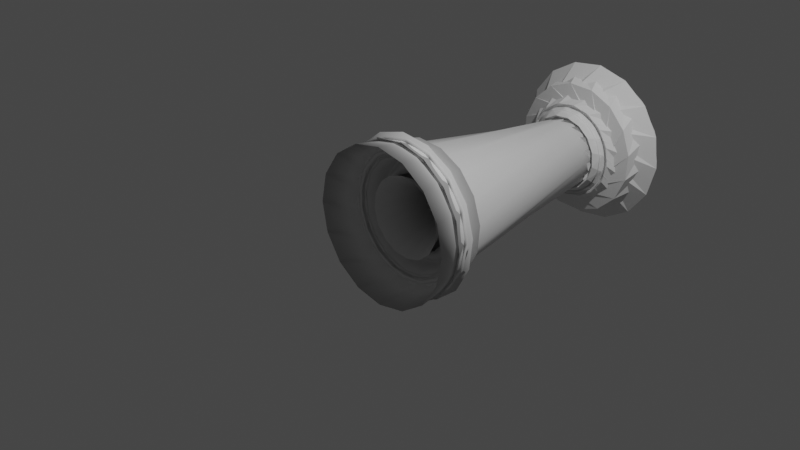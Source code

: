 # Source: rook.blend  (saved by Blender 3.3.6; exported with 4.5.12 LTS)
import bpy
from mathutils import Matrix  # noqa: F401  (used for matrix-valued properties, if any)

bpy.ops.wm.read_factory_settings(use_empty=True)
scene = bpy.context.scene
scene.name = 'Scene'

# ---- collections
col_collection = bpy.data.collections.new('Collection'); scene.collection.children.link(col_collection)

# ---- world
world_world = bpy.data.worlds.new('World'); scene.world = world_world
world_world.use_nodes = True; world_world.node_tree.nodes.clear()
_N = world_world.node_tree.nodes; _L = world_world.node_tree.links
n0 = _N.new('ShaderNodeOutputWorld'); n0.name = 'World Output'; n0.location = (300, 300)
n1 = _N.new('ShaderNodeBackground'); n1.name = 'Background'; n1.location = (10, 300)
n1.inputs[0].default_value = (0.05088, 0.05088, 0.05088, 1.0)
_L.new(n1.outputs[0], n0.inputs[0])
n0.is_active_output = True
world_world.color = (0.05088, 0.05088, 0.05088)
world_world.use_sun_shadow = False
world_world.sun_shadow_jitter_overblur = 0.0

# ---- cameras
cam_camera = bpy.data.cameras.new('Camera')
cam_camera.clip_end = 100.0
cam_camera.ortho_scale = 7.314

# ---- lights
light_light = bpy.data.lights.new('Light', 'POINT')
light_light.transmission_factor = 0.0
light_light.energy = 1000.0
light_light.shadow_soft_size = 0.1
light_light.shadow_maximum_resolution = 0.006
light_light.use_absolute_resolution = True

# ---- meshes
me_vert = bpy.data.meshes.new('Vert')
me_vert.from_pydata([(2.68, 0.1836, 0.1389), (2.766, 0.294, -0.1305), (2.209, 0.3853, -0.02508), (2.718, 0.3606, 0.26), (2.654, 0.3542, 0.2855), (2.663, 0.3751, 0.2867), (2.65, 0.3825, 0.3174), (2.669, 0.2759, 0.2335), (2.647, 0.2934, 0.2643), (0.3499, 0.2749, 0.6541), (0.329, 0.2617, 0.6818), (0.2234, 0.2631, 0.6021), (0.1892, 0.3094, 0.6335), (0.1829, 0.3124, 0.6476), (0.07756, 0.3165, 0.5694), (0.3306, 0.2832, 0.6964), (0.3549, 0.3326, 0.6918), (0.3794, 0.3557, 0.6655), (0.2791, 0.372, 0.588), (-0.2673, 0.3234, 0.8171), (0.3742, 0.3689, 0.6857), (0.2828, 0.3954, 0.6002), (0.2688, 0.406, 0.6346), (0.2015, 0.4052, 0.6886), (0.1854, 0.4121, 0.7238), (0.1811, 0.403, 0.7312), (0.1736, 0.3925, 0.7296), (0.1469, 0.3617, 0.7536), (0.1363, 0.4056, 0.8086), (0.1262, 0.3271, 0.7635), (0.1157, 0.3351, 0.7893), (0.1051, 0.2878, 0.7703), (0.1118, 0.2865, 0.757), (-0.02496, 0.2807, 0.8342), (0.09881, 0.2414, 0.7443), (0.1105, 0.2503, 0.7301), (0.09872, 0.2298, 0.7351), (0.1035, 0.2072, 0.708), (0.1174, 0.2257, 0.6975), (0.1066, 0.1969, 0.694), (0.1167, 0.1833, 0.6644), (0.1306, 0.2057, 0.657), (0.1223, 0.1787, 0.6503), (0.136, 0.1731, 0.6206), (0.1446, 0.1922, 0.6203), (0.1405, 0.1689, 0.6089), (0.3294, 0.1248, 0.57), (0.3549, 0.1377, 0.5337), (0.3413, 0.1094, 0.5357), (0.2528, 0.1025, 0.4177), (0.3581, 0.1012, 0.4982), (0.3721, 0.1314, 0.4969), (0.6693, 0.2176, 0.09329), (0.3726, 0.05644, 0.4353), (0.6733, 0.142, 0.02455), (0.08342, 0.4557, -0.03415), (2.819, -0.351, -0.105), (3.093, -0.3818, -0.02868), (2.819, -0.3454, -0.03645), (3.093, -0.3759, 0.04335), (2.811, -0.3199, 0.1142), (2.732, -0.3851, 0.2837), (2.844, -0.3024, 0.08643), (2.812, -0.1929, 0.7422), (2.805, -0.2936, 0.2057), (3.193, -0.02948, 0.8432), (2.9, -0.2189, 0.2034), (3.146, -0.03319, 0.06196), (2.805, -0.1542, 0.302), (3.124, -0.1643, 0.3151), (2.863, -0.08032, 0.3303), (3.124, -0.09412, 0.3376), (2.805, 0.01146, 0.3377), (3.054, -0.01624, 0.343), (2.805, 0.09632, 0.3307), (3.064, 0.08483, 0.4183), (2.7, 0.1724, 0.5285), (3.11, -0.07641, 0.9433), (2.7, 0.2466, 0.4903), (3.147, -0.004456, 0.915), (2.729, 0.316, 0.4388), (2.931, 0.04401, -0.02796), (2.729, 0.3711, 0.3739), (2.981, 0.03064, -0.04404), (2.7, 0.4064, 0.3017), (3.138, 0.4205, 0.1578), (2.585, 0.3823, 0.2208), (3.102, -0.05542, -0.008606), (2.7, 0.4414, 0.1393), (3.058, 0.3499, -0.01192), (2.7, 0.4345, 0.05611), (3.018, -0.01677, 0.02806), (2.753, 0.3248, -0.02938), (3.179, -0.02706, -0.02692), (2.715, 0.2811, -0.09589), (2.791, -0.02069, 0.002126), (2.715, 0.2402, -0.1475), (2.963, -0.02566, -0.01874), (2.715, 0.1899, -0.19), (3.128, 0.1992, -0.3411), (2.715, 0.1323, -0.222), (3.089, -0.08465, 0.004739), (2.715, 0.06961, -0.2421), (2.879, 0.01434, -0.4321), (2.816, 0.005743, -0.4488), (3.093, -0.007405, -0.3915), (2.819, -0.06305, -0.4449), (3.093, -0.07943, -0.3856), (2.819, -0.1292, -0.426), (3.093, -0.1489, -0.3657), (2.819, -0.1904, -0.3945), (3.093, -0.2132, -0.3326), (2.819, -0.2443, -0.3517), (3.093, -0.2698, -0.2877), (2.819, -0.2888, -0.2992), (3.093, -0.3165, -0.2325), (2.819, -0.3222, -0.239), (3.093, -0.3516, -0.1693), (2.819, -0.3432, -0.1734), (3.093, -0.3736, -0.1005)], [(0, 1), (1, 2), (2, 3), (3, 4), (4, 5), (5, 6), (6, 7), (7, 8), (8, 9), (9, 10), (10, 11), (11, 12), (12, 13), (13, 14), (14, 15), (15, 16), (16, 17), (17, 18), (18, 19), (19, 20), (20, 21), (21, 22), (22, 23), (23, 24), (24, 25), (25, 26), (26, 27), (27, 28), (28, 29), (29, 30), (30, 31), (31, 32), (32, 33), (33, 34), (34, 35), (35, 36), (36, 37), (37, 38), (38, 39), (39, 40), (40, 41), (41, 42), (42, 43), (43, 44), (44, 45), (45, 46), (46, 47), (47, 48), (48, 49), (49, 50), (50, 51), (51, 52), (52, 53), (53, 54), (54, 55)], [(56, 57, 59, 58), (58, 59, 61, 60), (60, 61, 63, 62), (62, 63, 65, 64), (64, 65, 67, 66), (66, 67, 69, 68), (68, 69, 71, 70), (70, 71, 73, 72), (72, 73, 75, 74), (74, 75, 77, 76), (76, 77, 79, 78), (78, 79, 81, 80), (80, 81, 83, 82), (82, 83, 85, 84), (84, 85, 87, 86), (86, 87, 89, 88), (88, 89, 91, 90), (90, 91, 93, 92), (92, 93, 95, 94), (94, 95, 97, 96), (96, 97, 99, 98), (98, 99, 101, 100), (100, 101, 103, 102), (102, 103, 105, 104), (104, 105, 107, 106), (106, 107, 109, 108), (108, 109, 111, 110), (110, 111, 113, 112), (112, 113, 115, 114), (114, 115, 117, 116), (59, 57, 119, 117, 115, 113, 111, 109, 107, 105, 103, 101, 99, 97, 95, 93, 91, 89, 87, 85, 83, 81, 79, 77, 75, 73, 71, 69, 67, 65, 63, 61), (116, 117, 119, 118), (118, 119, 57, 56), (56, 58, 60, 62, 64, 66, 68, 70, 72, 74, 76, 78, 80, 82, 84, 86, 88, 90, 92, 94, 96, 98, 100, 102, 104, 106, 108, 110, 112, 114, 116, 118)])
_uv = me_vert.uv_layers.new(name='UVMap')
_uv.uv.foreach_set('vector', [1.0, 0.5, 1.0, 1.0, 0.9688, 1.0, 0.9688, 0.5, 0.9688, 0.5, 0.9688, 1.0, 0.9375, 1.0, 0.9375, 0.5, 0.9375, 0.5, 0.9375, 1.0, 0.9062, 1.0, 0.9062, 0.5, 0.9062, 0.5, 0.9062, 1.0, 0.875, 1.0, 0.875, 0.5, 0.875, 0.5, 0.875, 1.0, 0.8438, 1.0, 0.8438, 0.5, 0.8438, 0.5, 0.8438, 1.0, 0.8125, 1.0, 0.8125, 0.5, 0.8125, 0.5, 0.8125, 1.0, 0.7812, 1.0, 0.7812, 0.5, 0.7812, 0.5, 0.7812, 1.0, 0.75, 1.0, 0.75, 0.5, 0.75, 0.5, 0.75, 1.0, 0.7188, 1.0, 0.7188, 0.5, 0.7188, 0.5, 0.7188, 1.0, 0.6875, 1.0, 0.6875, 0.5, 0.6875, 0.5, 0.6875, 1.0, 0.6562, 1.0, 0.6562, 0.5, 0.6562, 0.5, 0.6562, 1.0, 0.625, 1.0, 0.625, 0.5, 0.625, 0.5, 0.625, 1.0, 0.5938, 1.0, 0.5938, 0.5, 0.5938, 0.5, 0.5938, 1.0, 0.5625, 1.0, 0.5625, 0.5, 0.5625, 0.5, 0.5625, 1.0, 0.5312, 1.0, 0.5312, 0.5, 0.5312, 0.5, 0.5312, 1.0, 0.5, 1.0, 0.5, 0.5, 0.5, 0.5, 0.5, 1.0, 0.4688, 1.0, 0.4688, 0.5, 0.4688, 0.5, 0.4688, 1.0, 0.4375, 1.0, 0.4375, 0.5, 0.4375, 0.5, 0.4375, 1.0, 0.4062, 1.0, 0.4062, 0.5, 0.4062, 0.5, 0.4062, 1.0, 0.375, 1.0, 0.375, 0.5, 0.375, 0.5, 0.375, 1.0, 0.3438, 1.0, 0.3438, 0.5, 0.3438, 0.5, 0.3438, 1.0, 0.3125, 1.0, 0.3125, 0.5, 0.3125, 0.5, 0.3125, 1.0, 0.2812, 1.0, 0.2812, 0.5, 0.2812, 0.5, 0.2812, 1.0, 0.25, 1.0, 0.25, 0.5, 0.25, 0.5, 0.25, 1.0, 0.2188, 1.0, 0.2188, 0.5, 0.2188, 0.5, 0.2188, 1.0, 0.1875, 1.0, 0.1875, 0.5, 0.1875, 0.5, 0.1875, 1.0, 0.1562, 1.0, 0.1562, 0.5, 0.1562, 0.5, 0.1562, 1.0, 0.125, 1.0, 0.125, 0.5, 0.125, 0.5, 0.125, 1.0, 0.09375, 1.0, 0.09375, 0.5, 0.09375, 0.5, 0.09375, 1.0, 0.0625, 1.0, 0.0625, 0.5, 0.2968, 0.4854, 0.25, 0.49, 0.2032, 0.4854, 0.1582, 0.4717, 0.1167, 0.4496, 0.08029, 0.4197, 0.05045, 0.3833, 0.02827, 0.3418, 0.01461, 0.2968, 0.01, 0.25, 0.01461, 0.2032, 0.02827, 0.1582, 0.05045, 0.1167, 0.08029, 0.08029, 0.1167, 0.05045, 0.1582, 0.02827, 0.2032, 0.01461, 0.25, 0.01, 0.2968, 0.01461, 0.3418, 0.02827, 0.3833, 0.05045, 0.4197, 0.08029, 0.4496, 0.1167, 0.4717, 0.1582, 0.4854, 0.2032, 0.49, 0.25, 0.4854, 0.2968, 0.4717, 0.3418, 0.4496, 0.3833, 0.4197, 0.4197, 0.3833, 0.4496, 0.3418, 0.4717, 0.0625, 0.5, 0.0625, 1.0, 0.03125, 1.0, 0.03125, 0.5, 0.03125, 0.5, 0.03125, 1.0, 0.0, 1.0, 0.0, 0.5, 0.75, 0.49, 0.7968, 0.4854, 0.8418, 0.4717, 0.8833, 0.4496, 0.9197, 0.4197, 0.9496, 0.3833, 0.9717, 0.3418, 0.9854, 0.2968, 0.99, 0.25, 0.9854, 0.2032, 0.9717, 0.1582, 0.9496, 0.1167, 0.9197, 0.08029, 0.8833, 0.05045, 0.8418, 0.02827, 0.7968, 0.01461, 0.75, 0.01, 0.7032, 0.01461, 0.6582, 0.02827, 0.6167, 0.05045, 0.5803, 0.08029, 0.5504, 0.1167, 0.5283, 0.1582, 0.5146, 0.2032, 0.51, 0.25, 0.5146, 0.2968, 0.5283, 0.3418, 0.5504, 0.3833, 0.5803, 0.4197, 0.6167, 0.4496, 0.6582, 0.4717, 0.7032, 0.4854])
me_vert.update()

# ---- objects
ob_light = bpy.data.objects.new('Light', light_light)
ob_camera = bpy.data.objects.new('Camera', cam_camera)
ob_vert = bpy.data.objects.new('Vert', me_vert)

# ---- transforms, parenting, visibility, modifiers, constraints
ob_light.location = (4.076, 1.005, 5.904)
ob_light.rotation_euler = (0.6503, 0.05522, 1.866)
ob_light.lock_rotations_4d = False
ob_light.empty_display_type = 'ARROWS'
ob_light.color = (0.0, 0.0, 0.0, 0.0)
ob_light.lineart.crease_threshold = 0.0
ob_camera.location = (7.359, -6.926, 4.958)
ob_camera.rotation_euler = (1.109, 0.0, 0.8149)
ob_camera.lock_rotations_4d = False
ob_camera.empty_display_type = 'ARROWS'
ob_camera.color = (0.0, 0.0, 0.0, 0.0)
ob_camera.display_type = 'WIRE'
ob_camera.lineart.crease_threshold = 0.0
ob_vert.location = (0.01537, -0.02318, -0.007122)
ob_vert.rotation_euler = (4.697, 3.142, 4.712)
_m = ob_vert.modifiers.new('Screw', 'SCREW')
_m.axis = 'X'

# ---- collection membership
col_collection.objects.link(ob_light)
col_collection.objects.link(ob_camera)
col_collection.objects.link(ob_vert)

# ---- scene / render settings (as saved in the file)
scene.camera = ob_camera
scene.frame_start = 1; scene.frame_end = 250; scene.frame_set(1)
scene.render.engine = 'BLENDER_EEVEE_NEXT'
scene.cycles.sampling_pattern = 'TABULATED_SOBOL'
scene.cycles.use_light_tree = False
scene.view_settings.view_transform = 'Filmic'
bpy.context.view_layer.update()

